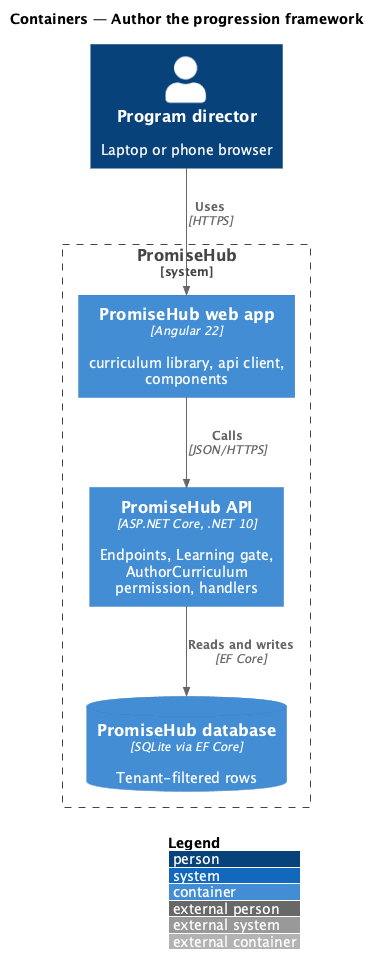

The diagram above was rendered by PlantUML. Its source (embedded in the PNG):
@startuml
!include <C4/C4_Container>
LAYOUT_WITH_LEGEND()
title Containers — Author the progression framework
Person(user, "Program director", "Laptop or phone browser")
System_Boundary(ph, "PromiseHub") {
  Container(web, "PromiseHub web app", "Angular 22", "curriculum library, api client, components")
  Container(api, "PromiseHub API", "ASP.NET Core, .NET 10", "Endpoints, Learning gate, AuthorCurriculum permission, handlers")
  ContainerDb(db, "PromiseHub database", "SQLite via EF Core", "Tenant-filtered rows")
}
Rel(user, web, "Uses", "HTTPS")
Rel(web, api, "Calls", "JSON/HTTPS")
Rel(api, db, "Reads and writes", "EF Core")
@enduml